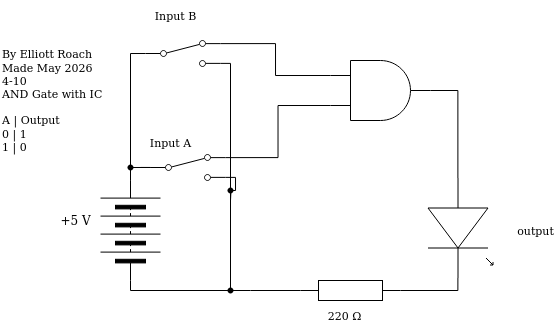

The diagram above was exported from draw.io. Its source (the exported page's mxGraphModel, read from the mxfile embedded in the PNG):
<mxGraphModel dx="654" dy="1492" grid="1" gridSize="10" guides="1" tooltips="1" connect="1" arrows="1" fold="1" page="1" pageScale="1" pageWidth="850" pageHeight="1100" math="0" shadow="0">
  <root>
    <mxCell id="0" />
    <mxCell id="1" parent="0" />
    <mxCell id="3" value="" style="pointerEvents=1;verticalLabelPosition=bottom;shadow=0;dashed=0;align=center;html=1;verticalAlign=top;shape=mxgraph.electrical.resistors.resistor_1;rotation=0;" parent="1" vertex="1">
      <mxGeometry x="430" y="110" width="100" height="20" as="geometry" />
    </mxCell>
    <mxCell id="4" value="" style="verticalLabelPosition=bottom;shadow=0;dashed=0;align=center;html=1;verticalAlign=top;shape=mxgraph.electrical.opto_electronics.led_1;pointerEvents=1;rotation=90;" parent="1" vertex="1">
      <mxGeometry x="540" y="25" width="100" height="65" as="geometry" />
    </mxCell>
    <mxCell id="8" style="edgeStyle=orthogonalEdgeStyle;shape=connector;curved=0;rounded=0;html=1;exitDx=0;exitDy=0;exitPerimeter=0;entryX=0;entryY=0.5;entryDx=0;entryDy=0;strokeColor=#000000;align=center;verticalAlign=middle;fontFamily=Helvetica;fontSize=11;fontColor=default;labelBackgroundColor=default;endArrow=none;endFill=0;" parent="1" source="18" target="11" edge="1">
      <mxGeometry relative="1" as="geometry">
        <mxPoint x="342.9" y="48.809999999999945" as="targetPoint" />
      </mxGeometry>
    </mxCell>
    <mxCell id="9" value="220&amp;nbsp;Ω" style="text;html=1;align=center;verticalAlign=middle;resizable=0;points=[];autosize=1;strokeColor=none;fillColor=none;fontFamily=Helvetica;fontSize=11;fontColor=default;labelBackgroundColor=default;" parent="1" vertex="1">
      <mxGeometry x="449" y="130" width="50" height="30" as="geometry" />
    </mxCell>
    <mxCell id="10" value="By Elliott Roach&lt;div&gt;Made May 2026&amp;nbsp;&lt;/div&gt;&lt;div&gt;4-10&lt;/div&gt;&lt;div&gt;AND Gate with IC&lt;/div&gt;&lt;div&gt;&lt;br&gt;&lt;/div&gt;&lt;div&gt;A | Output&lt;/div&gt;&lt;div&gt;0 | 1&lt;/div&gt;&lt;div&gt;1 | 0&lt;/div&gt;" style="text;html=1;align=left;verticalAlign=middle;resizable=0;points=[];autosize=1;strokeColor=none;fillColor=none;fontFamily=Helvetica;fontSize=11;fontColor=default;labelBackgroundColor=default;" parent="1" vertex="1">
      <mxGeometry x="130" y="-130" width="120" height="120" as="geometry" />
    </mxCell>
    <mxCell id="67" style="edgeStyle=orthogonalEdgeStyle;shape=connector;curved=0;rounded=0;html=1;exitX=1;exitY=0.5;exitDx=0;exitDy=0;entryX=0;entryY=0.5;entryDx=0;entryDy=0;strokeColor=#000000;align=center;verticalAlign=middle;fontFamily=Helvetica;fontSize=11;fontColor=default;labelBackgroundColor=default;endArrow=none;endFill=0;" edge="1" parent="1" source="11" target="13">
      <mxGeometry relative="1" as="geometry" />
    </mxCell>
    <mxCell id="11" value="" style="pointerEvents=1;verticalLabelPosition=bottom;shadow=0;dashed=0;align=center;html=1;verticalAlign=top;shape=mxgraph.electrical.miscellaneous.batteryStack;fontFamily=Helvetica;fontSize=11;fontColor=default;labelBackgroundColor=default;rotation=-90;" parent="1" vertex="1">
      <mxGeometry x="210" y="30" width="100" height="60" as="geometry" />
    </mxCell>
    <mxCell id="12" value="+5 V" style="text;html=1;align=center;verticalAlign=middle;resizable=0;points=[];autosize=1;strokeColor=none;fillColor=none;" parent="1" vertex="1">
      <mxGeometry x="180" y="35" width="50" height="30" as="geometry" />
    </mxCell>
    <mxCell id="16" style="edgeStyle=orthogonalEdgeStyle;shape=connector;curved=0;rounded=0;html=1;exitX=1;exitY=0.88;exitDx=0;exitDy=0;strokeColor=#000000;align=center;verticalAlign=middle;fontFamily=Helvetica;fontSize=11;fontColor=default;labelBackgroundColor=default;endArrow=none;endFill=0;" parent="1" source="13" edge="1">
      <mxGeometry relative="1" as="geometry">
        <mxPoint x="360" y="120" as="targetPoint" />
        <Array as="points">
          <mxPoint x="360" y="-107" />
        </Array>
      </mxGeometry>
    </mxCell>
    <mxCell id="13" value="" style="html=1;shape=mxgraph.electrical.electro-mechanical.twoWaySwitch;aspect=fixed;elSwitchState=2;fontFamily=Helvetica;fontSize=11;fontColor=default;labelBackgroundColor=default;" parent="1" vertex="1">
      <mxGeometry x="275" y="-130" width="75" height="26" as="geometry" />
    </mxCell>
    <mxCell id="18" value="" style="shape=waypoint;sketch=0;size=6;pointerEvents=1;points=[];fillColor=none;resizable=0;rotatable=0;perimeter=centerPerimeter;snapToPoint=1;fontFamily=Helvetica;fontSize=11;fontColor=default;labelBackgroundColor=default;" parent="1" vertex="1">
      <mxGeometry x="350" y="110" width="20" height="20" as="geometry" />
    </mxCell>
    <mxCell id="20" value="Input A" style="text;html=1;align=center;verticalAlign=middle;resizable=0;points=[];autosize=1;strokeColor=none;fillColor=none;fontFamily=Helvetica;fontSize=11;fontColor=default;labelBackgroundColor=default;" parent="1" vertex="1">
      <mxGeometry x="270" y="-43" width="60" height="30" as="geometry" />
    </mxCell>
    <mxCell id="23" style="edgeStyle=orthogonalEdgeStyle;shape=connector;curved=0;rounded=0;html=1;exitX=1;exitY=0.54;exitDx=0;exitDy=0;exitPerimeter=0;entryX=1;entryY=0.5;entryDx=0;entryDy=0;entryPerimeter=0;strokeColor=#000000;align=center;verticalAlign=middle;fontFamily=Helvetica;fontSize=11;fontColor=default;labelBackgroundColor=default;endArrow=none;endFill=0;" parent="1" source="4" target="3" edge="1">
      <mxGeometry relative="1" as="geometry" />
    </mxCell>
    <mxCell id="24" style="edgeStyle=orthogonalEdgeStyle;shape=connector;curved=0;rounded=0;html=1;exitX=0;exitY=0.5;exitDx=0;exitDy=0;exitPerimeter=0;entryX=0.549;entryY=0.654;entryDx=0;entryDy=0;entryPerimeter=0;strokeColor=#000000;align=center;verticalAlign=middle;fontFamily=Helvetica;fontSize=11;fontColor=default;labelBackgroundColor=default;endArrow=none;endFill=0;" parent="1" source="3" target="18" edge="1">
      <mxGeometry relative="1" as="geometry">
        <Array as="points">
          <mxPoint x="380" y="120" />
          <mxPoint x="380" y="120" />
        </Array>
      </mxGeometry>
    </mxCell>
    <mxCell id="34" value="output" style="text;html=1;align=center;verticalAlign=middle;resizable=0;points=[];autosize=1;strokeColor=none;fillColor=none;fontFamily=Helvetica;fontSize=11;fontColor=default;labelBackgroundColor=default;" parent="1" vertex="1">
      <mxGeometry x="640" y="45" width="50" height="30" as="geometry" />
    </mxCell>
    <mxCell id="68" style="edgeStyle=orthogonalEdgeStyle;shape=connector;curved=0;rounded=0;html=1;exitDx=0;exitDy=0;entryX=1;entryY=0.5;entryDx=0;entryDy=0;strokeColor=#000000;align=center;verticalAlign=middle;fontFamily=Helvetica;fontSize=11;fontColor=default;labelBackgroundColor=default;endArrow=none;endFill=0;" edge="1" parent="1" source="69" target="11">
      <mxGeometry relative="1" as="geometry" />
    </mxCell>
    <mxCell id="65" value="" style="html=1;shape=mxgraph.electrical.electro-mechanical.twoWaySwitch;aspect=fixed;elSwitchState=2;fontFamily=Helvetica;fontSize=11;fontColor=default;labelBackgroundColor=default;" vertex="1" parent="1">
      <mxGeometry x="280" y="-16" width="75" height="26" as="geometry" />
    </mxCell>
    <mxCell id="70" value="" style="edgeStyle=orthogonalEdgeStyle;shape=connector;curved=0;rounded=0;html=1;exitX=0;exitY=0.5;exitDx=0;exitDy=0;entryDx=0;entryDy=0;strokeColor=#000000;align=center;verticalAlign=middle;fontFamily=Helvetica;fontSize=11;fontColor=default;labelBackgroundColor=default;endArrow=none;endFill=0;" edge="1" parent="1" source="65" target="69">
      <mxGeometry relative="1" as="geometry">
        <mxPoint x="280" y="-3" as="sourcePoint" />
        <mxPoint x="260" y="10" as="targetPoint" />
      </mxGeometry>
    </mxCell>
    <mxCell id="69" value="" style="shape=waypoint;sketch=0;size=6;pointerEvents=1;points=[];fillColor=none;resizable=0;rotatable=0;perimeter=centerPerimeter;snapToPoint=1;fontFamily=Helvetica;fontSize=11;fontColor=default;labelBackgroundColor=default;" vertex="1" parent="1">
      <mxGeometry x="250" y="-13" width="20" height="20" as="geometry" />
    </mxCell>
    <mxCell id="73" value="" style="shape=waypoint;sketch=0;size=6;pointerEvents=1;points=[];fillColor=none;resizable=0;rotatable=0;perimeter=centerPerimeter;snapToPoint=1;fontFamily=Helvetica;fontSize=11;fontColor=default;labelBackgroundColor=default;" vertex="1" parent="1">
      <mxGeometry x="350" y="10" width="20" height="20" as="geometry" />
    </mxCell>
    <mxCell id="75" style="edgeStyle=orthogonalEdgeStyle;shape=connector;curved=0;rounded=0;html=1;exitX=1;exitY=0.88;exitDx=0;exitDy=0;strokeColor=#000000;align=center;verticalAlign=middle;fontFamily=Helvetica;fontSize=11;fontColor=default;labelBackgroundColor=default;endArrow=none;endFill=0;" edge="1" parent="1" source="65">
      <mxGeometry relative="1" as="geometry">
        <mxPoint x="360" y="30" as="targetPoint" />
      </mxGeometry>
    </mxCell>
    <mxCell id="78" style="edgeStyle=orthogonalEdgeStyle;shape=connector;curved=0;rounded=0;html=1;exitX=0;exitY=0.25;exitDx=0;exitDy=0;exitPerimeter=0;entryX=1;entryY=0.12;entryDx=0;entryDy=0;strokeColor=#000000;align=center;verticalAlign=middle;fontFamily=Helvetica;fontSize=11;fontColor=default;labelBackgroundColor=default;endArrow=none;endFill=0;" edge="1" parent="1" source="76" target="13">
      <mxGeometry relative="1" as="geometry" />
    </mxCell>
    <mxCell id="76" value="" style="verticalLabelPosition=bottom;shadow=0;dashed=0;align=center;html=1;verticalAlign=top;shape=mxgraph.electrical.logic_gates.logic_gate;operation=and;fontFamily=Helvetica;fontSize=11;fontColor=default;labelBackgroundColor=default;" vertex="1" parent="1">
      <mxGeometry x="460" y="-110" width="100" height="60" as="geometry" />
    </mxCell>
    <mxCell id="77" style="edgeStyle=orthogonalEdgeStyle;shape=connector;curved=0;rounded=0;html=1;exitX=0;exitY=0.54;exitDx=0;exitDy=0;exitPerimeter=0;entryX=1;entryY=0.5;entryDx=0;entryDy=0;entryPerimeter=0;strokeColor=#000000;align=center;verticalAlign=middle;fontFamily=Helvetica;fontSize=11;fontColor=default;labelBackgroundColor=default;endArrow=none;endFill=0;" edge="1" parent="1" source="4" target="76">
      <mxGeometry relative="1" as="geometry" />
    </mxCell>
    <mxCell id="79" style="edgeStyle=orthogonalEdgeStyle;shape=connector;curved=0;rounded=0;html=1;exitX=1;exitY=0.12;exitDx=0;exitDy=0;entryX=0;entryY=0.75;entryDx=0;entryDy=0;entryPerimeter=0;strokeColor=#000000;align=center;verticalAlign=middle;fontFamily=Helvetica;fontSize=11;fontColor=default;labelBackgroundColor=default;endArrow=none;endFill=0;" edge="1" parent="1" source="65" target="76">
      <mxGeometry relative="1" as="geometry" />
    </mxCell>
    <mxCell id="80" value="Input B" style="text;html=1;align=center;verticalAlign=middle;resizable=0;points=[];autosize=1;strokeColor=none;fillColor=none;fontFamily=Helvetica;fontSize=11;fontColor=default;labelBackgroundColor=default;" vertex="1" parent="1">
      <mxGeometry x="270" y="-170" width="70" height="30" as="geometry" />
    </mxCell>
  </root>
</mxGraphModel>